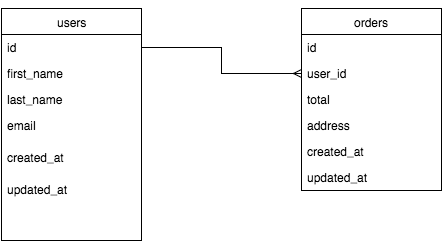

The diagram above was exported from draw.io. Its source (the exported page's mxGraphModel, read from the mxfile embedded in the PNG):
<mxGraphModel dx="887" dy="675" grid="1" gridSize="10" guides="1" tooltips="1" connect="1" arrows="1" fold="1" page="1" pageScale="1" pageWidth="850" pageHeight="1100" background="#ffffff" math="0" shadow="0">
  <root>
    <mxCell id="0" />
    <mxCell id="1" parent="0" />
    <mxCell id="2" value="users" style="swimlane;html=1;fontStyle=0;childLayout=stackLayout;horizontal=1;startSize=26;fillColor=none;horizontalStack=0;resizeParent=1;resizeLast=0;collapsible=1;marginBottom=0;swimlaneFillColor=#ffffff;" vertex="1" parent="1">
      <mxGeometry x="220" y="178" width="140" height="232" as="geometry" />
    </mxCell>
    <mxCell id="3" value="id" style="text;html=1;strokeColor=none;fillColor=none;align=left;verticalAlign=top;spacingLeft=4;spacingRight=4;whiteSpace=wrap;overflow=hidden;rotatable=0;points=[[0,0.5],[1,0.5]];portConstraint=eastwest;" vertex="1" parent="2">
      <mxGeometry y="26" width="140" height="26" as="geometry" />
    </mxCell>
    <mxCell id="4" value="first_name" style="text;html=1;strokeColor=none;fillColor=none;align=left;verticalAlign=top;spacingLeft=4;spacingRight=4;whiteSpace=wrap;overflow=hidden;rotatable=0;points=[[0,0.5],[1,0.5]];portConstraint=eastwest;" vertex="1" parent="2">
      <mxGeometry y="52" width="140" height="26" as="geometry" />
    </mxCell>
    <mxCell id="9" value="last_name" style="text;html=1;strokeColor=none;fillColor=none;align=left;verticalAlign=top;spacingLeft=4;spacingRight=4;whiteSpace=wrap;overflow=hidden;rotatable=0;points=[[0,0.5],[1,0.5]];portConstraint=eastwest;" vertex="1" parent="2">
      <mxGeometry y="78" width="140" height="26" as="geometry" />
    </mxCell>
    <mxCell id="7" value="email" style="text;html=1;strokeColor=none;fillColor=none;align=left;verticalAlign=top;spacingLeft=4;spacingRight=4;whiteSpace=wrap;overflow=hidden;rotatable=0;points=[[0,0.5],[1,0.5]];portConstraint=eastwest;" vertex="1" parent="2">
      <mxGeometry y="104" width="140" height="32" as="geometry" />
    </mxCell>
    <mxCell id="8" value="created_at" style="text;html=1;strokeColor=none;fillColor=none;align=left;verticalAlign=top;spacingLeft=4;spacingRight=4;whiteSpace=wrap;overflow=hidden;rotatable=0;points=[[0,0.5],[1,0.5]];portConstraint=eastwest;" vertex="1" parent="2">
      <mxGeometry y="136" width="140" height="32" as="geometry" />
    </mxCell>
    <mxCell id="10" value="updated_at" style="text;html=1;strokeColor=none;fillColor=none;align=left;verticalAlign=top;spacingLeft=4;spacingRight=4;whiteSpace=wrap;overflow=hidden;rotatable=0;points=[[0,0.5],[1,0.5]];portConstraint=eastwest;" vertex="1" parent="2">
      <mxGeometry y="168" width="140" height="32" as="geometry" />
    </mxCell>
    <mxCell id="12" value="orders" style="swimlane;html=1;fontStyle=0;childLayout=stackLayout;horizontal=1;startSize=26;fillColor=none;horizontalStack=0;resizeParent=1;resizeLast=0;collapsible=1;marginBottom=0;swimlaneFillColor=#ffffff;" vertex="1" parent="1">
      <mxGeometry x="520" y="178" width="140" height="182" as="geometry" />
    </mxCell>
    <mxCell id="13" value="id" style="text;html=1;strokeColor=none;fillColor=none;align=left;verticalAlign=top;spacingLeft=4;spacingRight=4;whiteSpace=wrap;overflow=hidden;rotatable=0;points=[[0,0.5],[1,0.5]];portConstraint=eastwest;" vertex="1" parent="12">
      <mxGeometry y="26" width="140" height="26" as="geometry" />
    </mxCell>
    <mxCell id="14" value="user_id" style="text;html=1;strokeColor=none;fillColor=none;align=left;verticalAlign=top;spacingLeft=4;spacingRight=4;whiteSpace=wrap;overflow=hidden;rotatable=0;points=[[0,0.5],[1,0.5]];portConstraint=eastwest;" vertex="1" parent="12">
      <mxGeometry y="52" width="140" height="26" as="geometry" />
    </mxCell>
    <mxCell id="15" value="total" style="text;html=1;strokeColor=none;fillColor=none;align=left;verticalAlign=top;spacingLeft=4;spacingRight=4;whiteSpace=wrap;overflow=hidden;rotatable=0;points=[[0,0.5],[1,0.5]];portConstraint=eastwest;" vertex="1" parent="12">
      <mxGeometry y="78" width="140" height="26" as="geometry" />
    </mxCell>
    <mxCell id="16" value="address" style="text;html=1;strokeColor=none;fillColor=none;align=left;verticalAlign=top;spacingLeft=4;spacingRight=4;whiteSpace=wrap;overflow=hidden;rotatable=0;points=[[0,0.5],[1,0.5]];portConstraint=eastwest;" vertex="1" parent="12">
      <mxGeometry y="104" width="140" height="26" as="geometry" />
    </mxCell>
    <mxCell id="35" value="created_at" style="text;html=1;strokeColor=none;fillColor=none;align=left;verticalAlign=top;spacingLeft=4;spacingRight=4;whiteSpace=wrap;overflow=hidden;rotatable=0;points=[[0,0.5],[1,0.5]];portConstraint=eastwest;" vertex="1" parent="12">
      <mxGeometry y="130" width="140" height="26" as="geometry" />
    </mxCell>
    <mxCell id="36" value="updated_at" style="text;html=1;strokeColor=none;fillColor=none;align=left;verticalAlign=top;spacingLeft=4;spacingRight=4;whiteSpace=wrap;overflow=hidden;rotatable=0;points=[[0,0.5],[1,0.5]];portConstraint=eastwest;" vertex="1" parent="12">
      <mxGeometry y="156" width="140" height="26" as="geometry" />
    </mxCell>
    <mxCell id="39" style="edgeStyle=orthogonalEdgeStyle;rounded=0;html=1;exitX=0.25;exitY=0;entryX=0.25;entryY=0;jettySize=auto;orthogonalLoop=1;" edge="1" parent="1" source="12" target="12">
      <mxGeometry relative="1" as="geometry" />
    </mxCell>
    <mxCell id="40" style="edgeStyle=orthogonalEdgeStyle;rounded=0;html=1;entryX=0;entryY=0.5;endArrow=ERmany;endFill=0;jettySize=auto;orthogonalLoop=1;" edge="1" parent="1" source="3" target="14">
      <mxGeometry relative="1" as="geometry" />
    </mxCell>
  </root>
</mxGraphModel>